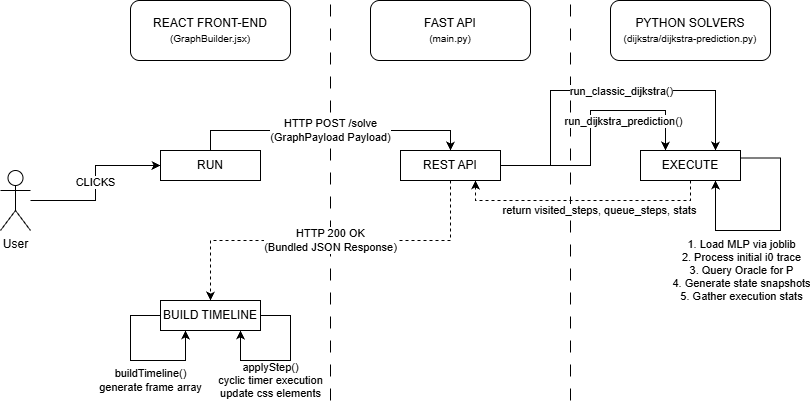

The diagram above was exported from draw.io. Its source (the exported page's mxGraphModel, read from the mxfile embedded in the PNG):
<mxGraphModel dx="1030" dy="527" grid="1" gridSize="10" guides="1" tooltips="1" connect="1" arrows="1" fold="1" page="1" pageScale="1" pageWidth="850" pageHeight="1100" math="0" shadow="0">
  <root>
    <mxCell id="0" />
    <mxCell id="1" parent="0" />
    <mxCell id="CB-y50BItpBqnmL8a7XZ-13" edge="1" parent="1" source="CB-y50BItpBqnmL8a7XZ-4" style="edgeStyle=orthogonalEdgeStyle;rounded=0;orthogonalLoop=1;jettySize=auto;html=1;entryX=0;entryY=0.5;entryDx=0;entryDy=0;" target="CB-y50BItpBqnmL8a7XZ-12" value="CLICKS">
      <mxGeometry relative="1" as="geometry" />
    </mxCell>
    <mxCell id="CB-y50BItpBqnmL8a7XZ-4" parent="1" style="shape=umlActor;verticalLabelPosition=bottom;verticalAlign=top;html=1;outlineConnect=0;" value="User&lt;div&gt;&lt;br&gt;&lt;/div&gt;" vertex="1">
      <mxGeometry height="60" width="30" x="30" y="210" as="geometry" />
    </mxCell>
    <mxCell id="CB-y50BItpBqnmL8a7XZ-7" parent="1" style="rounded=1;whiteSpace=wrap;html=1;" value="REACT FRONT-END&lt;div&gt;&lt;font size=&quot;1&quot;&gt;(GraphBuilder.jsx)&lt;/font&gt;&lt;/div&gt;" vertex="1">
      <mxGeometry height="60" width="160" x="160" y="40" as="geometry" />
    </mxCell>
    <mxCell id="CB-y50BItpBqnmL8a7XZ-8" parent="1" style="rounded=1;whiteSpace=wrap;html=1;" value="FAST API&lt;div&gt;&lt;font size=&quot;1&quot;&gt;(main.py)&lt;/font&gt;&lt;/div&gt;" vertex="1">
      <mxGeometry height="60" width="160" x="400" y="40" as="geometry" />
    </mxCell>
    <mxCell id="CB-y50BItpBqnmL8a7XZ-9" parent="1" style="rounded=1;whiteSpace=wrap;html=1;" value="PYTHON SOLVERS&lt;div&gt;&lt;font size=&quot;1&quot;&gt;(dijkstra/dijkstra-prediction.py)&lt;/font&gt;&lt;/div&gt;" vertex="1">
      <mxGeometry height="60" width="160" x="640" y="40" as="geometry" />
    </mxCell>
    <mxCell id="CB-y50BItpBqnmL8a7XZ-10" edge="1" parent="1" style="endArrow=none;dashed=1;html=1;rounded=0;dashPattern=12 12;" value="">
      <mxGeometry height="50" relative="1" width="50" as="geometry">
        <mxPoint x="360" y="440" as="sourcePoint" />
        <mxPoint x="360" y="40" as="targetPoint" />
      </mxGeometry>
    </mxCell>
    <mxCell id="CB-y50BItpBqnmL8a7XZ-11" edge="1" parent="1" style="endArrow=none;dashed=1;html=1;rounded=0;dashPattern=12 12;" value="">
      <mxGeometry height="50" relative="1" width="50" as="geometry">
        <mxPoint x="600" y="440" as="sourcePoint" />
        <mxPoint x="600" y="40" as="targetPoint" />
      </mxGeometry>
    </mxCell>
    <mxCell id="CB-y50BItpBqnmL8a7XZ-16" edge="1" parent="1" source="CB-y50BItpBqnmL8a7XZ-12" style="edgeStyle=orthogonalEdgeStyle;rounded=0;orthogonalLoop=1;jettySize=auto;html=1;exitX=0.5;exitY=0;exitDx=0;exitDy=0;entryX=0.5;entryY=0;entryDx=0;entryDy=0;" target="CB-y50BItpBqnmL8a7XZ-15" value="HTTP POST /solve&lt;div&gt;(GraphPayload Payload)&lt;/div&gt;">
      <mxGeometry relative="1" as="geometry" />
    </mxCell>
    <mxCell id="CB-y50BItpBqnmL8a7XZ-12" parent="1" style="rounded=0;whiteSpace=wrap;html=1;" value="RUN" vertex="1">
      <mxGeometry height="30" width="100" x="190" y="190" as="geometry" />
    </mxCell>
    <mxCell id="CB-y50BItpBqnmL8a7XZ-17" edge="1" parent="1" source="CB-y50BItpBqnmL8a7XZ-15" style="edgeStyle=orthogonalEdgeStyle;rounded=0;orthogonalLoop=1;jettySize=auto;html=1;exitX=0.5;exitY=1;exitDx=0;exitDy=0;entryX=0.5;entryY=0;entryDx=0;entryDy=0;dashed=1;" target="CB-y50BItpBqnmL8a7XZ-20" value="HTTP 200 OK&lt;div&gt;(Bundled JSON Response)&lt;/div&gt;">
      <mxGeometry relative="1" as="geometry" />
    </mxCell>
    <mxCell id="CB-y50BItpBqnmL8a7XZ-33" edge="1" parent="1" source="CB-y50BItpBqnmL8a7XZ-15" style="edgeStyle=orthogonalEdgeStyle;rounded=0;orthogonalLoop=1;jettySize=auto;html=1;exitX=1;exitY=0.5;exitDx=0;exitDy=0;entryX=0.25;entryY=0;entryDx=0;entryDy=0;" target="CB-y50BItpBqnmL8a7XZ-32">
      <mxGeometry relative="1" as="geometry">
        <Array as="points">
          <mxPoint x="620" y="205" />
          <mxPoint x="620" y="150" />
          <mxPoint x="695" y="150" />
        </Array>
      </mxGeometry>
    </mxCell>
    <mxCell id="CB-y50BItpBqnmL8a7XZ-37" connectable="0" parent="CB-y50BItpBqnmL8a7XZ-33" style="edgeLabel;html=1;align=center;verticalAlign=middle;resizable=0;points=[];" value="run_dijkstra_prediction()" vertex="1">
      <mxGeometry relative="1" x="0.2091" y="-6" as="geometry">
        <mxPoint x="20" y="4" as="offset" />
      </mxGeometry>
    </mxCell>
    <mxCell id="CB-y50BItpBqnmL8a7XZ-34" edge="1" parent="1" source="CB-y50BItpBqnmL8a7XZ-15" style="edgeStyle=orthogonalEdgeStyle;rounded=0;orthogonalLoop=1;jettySize=auto;html=1;exitX=1;exitY=0.5;exitDx=0;exitDy=0;entryX=0.75;entryY=0;entryDx=0;entryDy=0;" target="CB-y50BItpBqnmL8a7XZ-32">
      <mxGeometry relative="1" as="geometry">
        <Array as="points">
          <mxPoint x="580" y="205" />
          <mxPoint x="580" y="130" />
          <mxPoint x="745" y="130" />
        </Array>
      </mxGeometry>
    </mxCell>
    <mxCell id="CB-y50BItpBqnmL8a7XZ-36" connectable="0" parent="CB-y50BItpBqnmL8a7XZ-34" style="edgeLabel;html=1;align=center;verticalAlign=middle;resizable=0;points=[];" value="run_classic_dijkstra()" vertex="1">
      <mxGeometry relative="1" x="0.1161" as="geometry">
        <mxPoint as="offset" />
      </mxGeometry>
    </mxCell>
    <mxCell id="CB-y50BItpBqnmL8a7XZ-15" parent="1" style="rounded=0;whiteSpace=wrap;html=1;" value="REST API" vertex="1">
      <mxGeometry height="30" width="100" x="430" y="190" as="geometry" />
    </mxCell>
    <mxCell id="CB-y50BItpBqnmL8a7XZ-20" parent="1" style="rounded=0;whiteSpace=wrap;html=1;" value="BUILD TIMELINE" vertex="1">
      <mxGeometry height="30" width="100" x="190" y="340" as="geometry" />
    </mxCell>
    <mxCell id="CB-y50BItpBqnmL8a7XZ-30" edge="1" parent="1" source="CB-y50BItpBqnmL8a7XZ-20" style="endArrow=classic;html=1;rounded=0;exitX=1;exitY=0.5;exitDx=0;exitDy=0;strokeWidth=1;" value="applyStep()&lt;div&gt;cyclic&amp;nbsp;&lt;span style=&quot;background-color: light-dark(#ffffff, var(--ge-dark-color, #121212)); color: light-dark(rgb(0, 0, 0), rgb(255, 255, 255));&quot;&gt;timer execution&lt;/span&gt;&lt;/div&gt;&lt;div&gt;&lt;span style=&quot;background-color: light-dark(#ffffff, var(--ge-dark-color, #121212)); color: light-dark(rgb(0, 0, 0), rgb(255, 255, 255));&quot;&gt;update css elements&lt;/span&gt;&lt;/div&gt;">
      <mxGeometry height="50" relative="1" width="50" x="0.2258" y="20" as="geometry">
        <mxPoint as="offset" />
        <Array as="points">
          <mxPoint x="320" y="355" />
          <mxPoint x="320" y="400" />
          <mxPoint x="270" y="400" />
        </Array>
        <mxPoint x="400" y="260" as="sourcePoint" />
        <mxPoint x="270" y="370" as="targetPoint" />
      </mxGeometry>
    </mxCell>
    <mxCell id="CB-y50BItpBqnmL8a7XZ-31" edge="1" parent="1" source="CB-y50BItpBqnmL8a7XZ-20" style="endArrow=classic;html=1;rounded=0;exitX=0;exitY=0.5;exitDx=0;exitDy=0;strokeWidth=1;entryX=0.25;entryY=1;entryDx=0;entryDy=0;" target="CB-y50BItpBqnmL8a7XZ-20" value="buildTimeline()&lt;div&gt;generate frame array&lt;/div&gt;">
      <mxGeometry height="50" relative="1" width="50" x="0.1875" y="-20" as="geometry">
        <mxPoint as="offset" />
        <Array as="points">
          <mxPoint x="160" y="355" />
          <mxPoint x="160" y="400" />
          <mxPoint x="215" y="400" />
        </Array>
        <mxPoint x="150" y="360" as="sourcePoint" />
        <mxPoint x="170" y="375" as="targetPoint" />
      </mxGeometry>
    </mxCell>
    <mxCell id="CB-y50BItpBqnmL8a7XZ-35" edge="1" parent="1" source="CB-y50BItpBqnmL8a7XZ-32" style="edgeStyle=orthogonalEdgeStyle;rounded=0;orthogonalLoop=1;jettySize=auto;html=1;exitX=0.5;exitY=1;exitDx=0;exitDy=0;entryX=0.75;entryY=1;entryDx=0;entryDy=0;dashed=1;" target="CB-y50BItpBqnmL8a7XZ-15" value="return visited_steps, queue_steps, stats">
      <mxGeometry relative="1" x="-0.1273" y="10" as="geometry">
        <mxPoint as="offset" />
      </mxGeometry>
    </mxCell>
    <mxCell id="CB-y50BItpBqnmL8a7XZ-38" edge="1" parent="1" source="CB-y50BItpBqnmL8a7XZ-32" style="edgeStyle=orthogonalEdgeStyle;rounded=0;orthogonalLoop=1;jettySize=auto;html=1;exitX=1;exitY=0.25;exitDx=0;exitDy=0;entryX=0.75;entryY=1;entryDx=0;entryDy=0;" target="CB-y50BItpBqnmL8a7XZ-32" value="1. Load MLP via joblib&lt;div&gt;2. Process initial i0 trace&lt;/div&gt;&lt;div&gt;3. Query Oracle for P&lt;/div&gt;&lt;div&gt;4. Generate state snapshots&lt;/div&gt;&lt;div&gt;5. Gather execution stats&lt;/div&gt;">
      <mxGeometry relative="1" x="0.3407" y="40" as="geometry">
        <mxPoint x="1" as="offset" />
        <Array as="points">
          <mxPoint x="810" y="198" />
          <mxPoint x="810" y="270" />
          <mxPoint x="745" y="270" />
        </Array>
        <mxPoint x="750" y="270" as="targetPoint" />
      </mxGeometry>
    </mxCell>
    <mxCell id="CB-y50BItpBqnmL8a7XZ-32" parent="1" style="rounded=0;whiteSpace=wrap;html=1;" value="EXECUTE" vertex="1">
      <mxGeometry height="30" width="100" x="670" y="190" as="geometry" />
    </mxCell>
  </root>
</mxGraphModel>